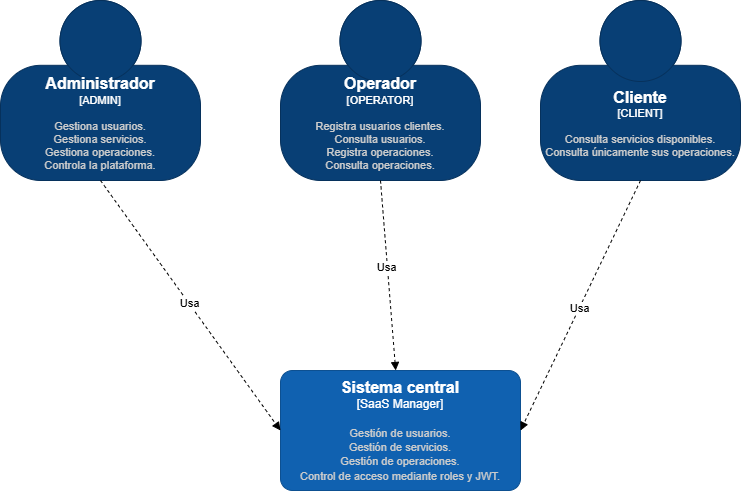

The diagram above was exported from draw.io. Its source (the exported page's mxGraphModel, read from the mxfile embedded in the PNG):
<mxGraphModel dx="1030" dy="562" grid="1" gridSize="10" guides="1" tooltips="1" connect="1" arrows="1" fold="1" page="1" pageScale="1" pageWidth="827" pageHeight="1169" math="0" shadow="0">
  <root>
    <mxCell id="0" />
    <mxCell id="1" parent="0" />
    <object placeholders="1" c4Name="Administrador" c4Type="ADMIN" c4Description="Gestiona usuarios.&#10;Gestiona servicios.&#10;Gestiona operaciones.&#10;Controla la plataforma." label="&lt;font style=&quot;font-size: 16px&quot;&gt;&lt;b&gt;%c4Name%&lt;/b&gt;&lt;/font&gt;&lt;div&gt;[%c4Type%]&lt;/div&gt;&lt;br&gt;&lt;div&gt;&lt;font style=&quot;font-size: 11px&quot;&gt;&lt;font color=&quot;#cccccc&quot;&gt;%c4Description%&lt;/font&gt;&lt;/div&gt;" id="XU4NaVqVz91_phjkBtIj-1">
      <mxCell parent="1" style="html=1;fontSize=11;dashed=0;whiteSpace=wrap;fillColor=#083F75;strokeColor=#06315C;fontColor=#ffffff;shape=mxgraph.c4.person2;align=center;metaEdit=1;points=[[0.5,0,0],[1,0.5,0],[1,0.75,0],[0.75,1,0],[0.5,1,0],[0.25,1,0],[0,0.75,0],[0,0.5,0]];resizable=0;" vertex="1">
        <mxGeometry height="180" width="200" x="300" as="geometry" />
      </mxCell>
    </object>
    <object placeholders="1" c4Name="Sistema central" c4Type="SaaS Manager" c4Description="Gestión de usuarios.&#10;Gestión de servicios.&#10;Gestión de operaciones.&#10;Control de acceso mediante roles y JWT." label="&lt;font style=&quot;font-size: 16px&quot;&gt;&lt;b&gt;%c4Name%&lt;/b&gt;&lt;/font&gt;&lt;div&gt;[%c4Type%]&lt;/div&gt;&lt;br&gt;&lt;div&gt;&lt;font style=&quot;font-size: 11px&quot;&gt;&lt;font color=&quot;#cccccc&quot;&gt;%c4Description%&lt;/font&gt;&lt;/div&gt;" id="XU4NaVqVz91_phjkBtIj-2">
      <mxCell parent="1" style="rounded=1;whiteSpace=wrap;html=1;labelBackgroundColor=none;fillColor=#1061B0;fontColor=#ffffff;align=center;arcSize=10;strokeColor=#0D5091;metaEdit=1;resizable=0;points=[[0.25,0,0],[0.5,0,0],[0.75,0,0],[1,0.25,0],[1,0.5,0],[1,0.75,0],[0.75,1,0],[0.5,1,0],[0.25,1,0],[0,0.75,0],[0,0.5,0],[0,0.25,0]];" vertex="1">
        <mxGeometry height="120" width="240" x="580" y="370" as="geometry" />
      </mxCell>
    </object>
    <object placeholders="1" c4Name="Operador" c4Type="OPERATOR" c4Description="Registra usuarios clientes.&#10;Consulta usuarios.&#10;Registra operaciones.&#10;Consulta operaciones." label="&lt;font style=&quot;font-size: 16px&quot;&gt;&lt;b&gt;%c4Name%&lt;/b&gt;&lt;/font&gt;&lt;div&gt;[%c4Type%]&lt;/div&gt;&lt;br&gt;&lt;div&gt;&lt;font style=&quot;font-size: 11px&quot;&gt;&lt;font color=&quot;#cccccc&quot;&gt;%c4Description%&lt;/font&gt;&lt;/div&gt;" id="XU4NaVqVz91_phjkBtIj-3">
      <mxCell parent="1" style="html=1;fontSize=11;dashed=0;whiteSpace=wrap;fillColor=#083F75;strokeColor=#06315C;fontColor=#ffffff;shape=mxgraph.c4.person2;align=center;metaEdit=1;points=[[0.5,0,0],[1,0.5,0],[1,0.75,0],[0.75,1,0],[0.5,1,0],[0.25,1,0],[0,0.75,0],[0,0.5,0]];resizable=0;" vertex="1">
        <mxGeometry height="180" width="200" x="580" as="geometry" />
      </mxCell>
    </object>
    <object placeholders="1" c4Name="Cliente" c4Type="CLIENT" c4Description="Consulta servicios disponibles.&#10;Consulta únicamente sus operaciones." label="&lt;font style=&quot;font-size: 16px&quot;&gt;&lt;b&gt;%c4Name%&lt;/b&gt;&lt;/font&gt;&lt;div&gt;[%c4Type%]&lt;/div&gt;&lt;br&gt;&lt;div&gt;&lt;font style=&quot;font-size: 11px&quot;&gt;&lt;font color=&quot;#cccccc&quot;&gt;%c4Description%&lt;/font&gt;&lt;/div&gt;" id="XU4NaVqVz91_phjkBtIj-4">
      <mxCell parent="1" style="html=1;fontSize=11;dashed=0;whiteSpace=wrap;fillColor=#083F75;strokeColor=#06315C;fontColor=#ffffff;shape=mxgraph.c4.person2;align=center;metaEdit=1;points=[[0.5,0,0],[1,0.5,0],[1,0.75,0],[0.75,1,0],[0.5,1,0],[0.25,1,0],[0,0.75,0],[0,0.5,0]];resizable=0;" vertex="1">
        <mxGeometry height="180" width="200" x="840" as="geometry" />
      </mxCell>
    </object>
    <mxCell id="XU4NaVqVz91_phjkBtIj-10" edge="1" parent="1" source="XU4NaVqVz91_phjkBtIj-1" style="html=1;verticalAlign=bottom;labelBackgroundColor=none;endArrow=block;endFill=1;dashed=1;rounded=0;exitX=0.5;exitY=1;exitDx=0;exitDy=0;exitPerimeter=0;entryX=0;entryY=0.5;entryDx=0;entryDy=0;entryPerimeter=0;" target="XU4NaVqVz91_phjkBtIj-2" value="">
      <mxGeometry relative="1" width="160" as="geometry">
        <mxPoint x="490" y="310" as="sourcePoint" />
        <mxPoint x="650" y="310" as="targetPoint" />
      </mxGeometry>
    </mxCell>
    <mxCell id="XU4NaVqVz91_phjkBtIj-15" connectable="0" parent="XU4NaVqVz91_phjkBtIj-10" style="edgeLabel;html=1;align=center;verticalAlign=middle;resizable=0;points=[];" value="Usa" vertex="1">
      <mxGeometry relative="1" x="-0.0187" as="geometry">
        <mxPoint as="offset" />
      </mxGeometry>
    </mxCell>
    <mxCell id="XU4NaVqVz91_phjkBtIj-11" edge="1" parent="1" source="XU4NaVqVz91_phjkBtIj-3" style="html=1;verticalAlign=bottom;labelBackgroundColor=none;endArrow=block;endFill=1;dashed=1;rounded=0;exitX=0.5;exitY=1;exitDx=0;exitDy=0;exitPerimeter=0;" target="XU4NaVqVz91_phjkBtIj-2" value="">
      <mxGeometry relative="1" width="160" as="geometry">
        <mxPoint x="590" y="210" as="sourcePoint" />
        <mxPoint x="770" y="460" as="targetPoint" />
      </mxGeometry>
    </mxCell>
    <mxCell id="XU4NaVqVz91_phjkBtIj-14" connectable="0" parent="XU4NaVqVz91_phjkBtIj-11" style="edgeLabel;html=1;align=center;verticalAlign=middle;resizable=0;points=[];" value="Usa" vertex="1">
      <mxGeometry relative="1" x="-0.0889" y="-1" as="geometry">
        <mxPoint as="offset" />
      </mxGeometry>
    </mxCell>
    <mxCell id="XU4NaVqVz91_phjkBtIj-12" edge="1" parent="1" source="XU4NaVqVz91_phjkBtIj-4" style="html=1;verticalAlign=bottom;labelBackgroundColor=none;endArrow=block;endFill=1;dashed=1;rounded=0;exitX=0.5;exitY=1;exitDx=0;exitDy=0;exitPerimeter=0;entryX=1;entryY=0.5;entryDx=0;entryDy=0;entryPerimeter=0;" target="XU4NaVqVz91_phjkBtIj-2" value="">
      <mxGeometry relative="1" width="160" as="geometry">
        <mxPoint x="942.5" y="220" as="sourcePoint" />
        <mxPoint x="957.5" y="410" as="targetPoint" />
      </mxGeometry>
    </mxCell>
    <mxCell id="XU4NaVqVz91_phjkBtIj-13" connectable="0" parent="XU4NaVqVz91_phjkBtIj-12" style="edgeLabel;html=1;align=center;verticalAlign=middle;resizable=0;points=[];" value="Usa" vertex="1">
      <mxGeometry relative="1" x="0.0174" y="1" as="geometry">
        <mxPoint x="-1" as="offset" />
      </mxGeometry>
    </mxCell>
  </root>
</mxGraphModel>